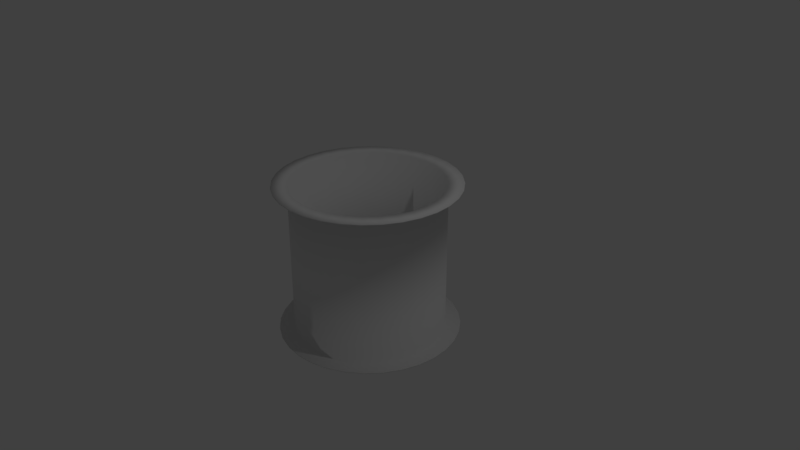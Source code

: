 # Source: pipe.blend  (saved by Blender 2.78.0; exported with 4.5.12 LTS)
import bpy
from mathutils import Matrix  # noqa: F401  (used for matrix-valued properties, if any)

bpy.ops.wm.read_factory_settings(use_empty=True)
scene = bpy.context.scene
scene.name = 'Scene'

# ---- collections
col_collection_1 = bpy.data.collections.new('Collection 1'); scene.collection.children.link(col_collection_1)

# ---- world
world_world = bpy.data.worlds.new('World'); scene.world = world_world
world_world.color = (0.05088, 0.05088, 0.05088)
world_world.use_sun_shadow = False
world_world.sun_shadow_jitter_overblur = 0.0
world_world.cycles.sampling_method = 'MANUAL'

# ---- cameras
cam_camera = bpy.data.cameras.new('Camera')
cam_camera.clip_end = 100.0
cam_camera.lens = 35.0
cam_camera.sensor_width = 32.0
cam_camera.sensor_height = 18.0
cam_camera.ortho_scale = 7.314
cam_camera.dof.focus_distance = 0.0
cam_camera.dof.aperture_fstop = 128.0

# ---- lights
light_lamp = bpy.data.lights.new('Lamp', 'POINT')
light_lamp.transmission_factor = 0.0
light_lamp.cutoff_distance = 30.0
light_lamp.energy = 100.0
light_lamp.shadow_buffer_clip_start = 1.001
light_lamp.shadow_soft_size = 0.1
light_lamp.shadow_maximum_resolution = 0.006
light_lamp.use_absolute_resolution = True

# ---- meshes
me_cylinder = bpy.data.meshes.new('Cylinder')
me_cylinder.from_pydata([(0.0, 1.0, -1.0), (0.0, 1.0, 1.0), (0.1951, 0.9808, -1.0), (0.1951, 0.9808, 1.0), (0.3827, 0.9239, -1.0), (0.3827, 0.9239, 1.0), (0.5556, 0.8315, -1.0), (0.5556, 0.8315, 1.0), (0.7071, 0.7071, -1.0), (0.7071, 0.7071, 1.0), (0.8315, 0.5556, -1.0), (0.8315, 0.5556, 1.0), (0.9239, 0.3827, -1.0), (0.9239, 0.3827, 1.0), (0.9808, 0.1951, -1.0), (0.9808, 0.1951, 1.0), (1.0, 7.55e-08, -1.0), (1.0, 7.55e-08, 1.0), (0.9808, -0.1951, -1.0), (0.9808, -0.1951, 1.0), (0.9239, -0.3827, -1.0), (0.9239, -0.3827, 1.0), (0.8315, -0.5556, -1.0), (0.8315, -0.5556, 1.0), (0.7071, -0.7071, -1.0), (0.7071, -0.7071, 1.0), (0.5556, -0.8315, -1.0), (0.5556, -0.8315, 1.0), (0.3827, -0.9239, -1.0), (0.3827, -0.9239, 1.0), (0.1951, -0.9808, -1.0), (0.1951, -0.9808, 1.0), (-3.258e-07, -1.0, -1.0), (-3.258e-07, -1.0, 1.0), (-0.1951, -0.9808, -1.0), (-0.1951, -0.9808, 1.0), (-0.3827, -0.9239, -1.0), (-0.3827, -0.9239, 1.0), (-0.5556, -0.8315, -1.0), (-0.5556, -0.8315, 1.0), (-0.7071, -0.7071, -1.0), (-0.7071, -0.7071, 1.0), (-0.8315, -0.5556, -1.0), (-0.8315, -0.5556, 1.0), (-0.9239, -0.3827, -1.0), (-0.9239, -0.3827, 1.0), (-0.9808, -0.1951, -1.0), (-0.9808, -0.1951, 1.0), (-1.0, 9.656e-07, -1.0), (-1.0, 9.656e-07, 1.0), (-0.9808, 0.1951, -1.0), (-0.9808, 0.1951, 1.0), (-0.9239, 0.3827, -1.0), (-0.9239, 0.3827, 1.0), (-0.8315, 0.5556, -1.0), (-0.8315, 0.5556, 1.0), (-0.7071, 0.7071, -1.0), (-0.7071, 0.7071, 1.0), (-0.5556, 0.8315, -1.0), (-0.5556, 0.8315, 1.0), (-0.3827, 0.9239, -1.0), (-0.3827, 0.9239, 1.0), (-0.1951, 0.9808, -1.0), (-0.1951, 0.9808, 1.0), (-0.2341, 1.177, 1.0), (-0.4592, 1.109, 1.0), (-0.6667, 0.9978, 1.0), (-0.8485, 0.8485, 1.0), (-0.9978, 0.6667, 1.0), (-1.109, 0.4592, 1.0), (-1.177, 0.2341, 1.0), (-1.2, 1.099e-06, 1.0), (-1.177, -0.2341, 1.0), (-1.109, -0.4592, 1.0), (-0.9978, -0.6667, 1.0), (-0.8485, -0.8485, 1.0), (-0.6667, -0.9978, 1.0), (-0.4592, -1.109, 1.0), (-0.2341, -1.177, 1.0), (-4.244e-07, -1.2, 1.0), (0.2341, -1.177, 1.0), (0.4592, -1.109, 1.0), (0.6667, -0.9978, 1.0), (0.8485, -0.8485, 1.0), (0.9978, -0.6667, 1.0), (1.109, -0.4592, 1.0), (1.177, -0.2341, 1.0), (1.2, 3.099e-08, 1.0), (1.177, 0.2341, 1.0), (1.109, 0.4592, 1.0), (0.9978, 0.6667, 1.0), (0.8485, 0.8485, 1.0), (0.6667, 0.9978, 1.0), (0.4592, 1.109, 1.0), (0.2341, 1.177, 1.0), (-3.334e-08, 1.2, 1.0), (-2.375e-08, 1.2, -1.0), (0.2341, 1.177, -1.0), (0.4592, 1.109, -1.0), (0.6667, 0.9978, -1.0), (0.8485, 0.8485, -1.0), (0.9978, 0.6667, -1.0), (1.109, 0.4592, -1.0), (1.177, 0.2341, -1.0), (1.2, 3.36e-08, -1.0), (1.177, -0.2341, -1.0), (1.109, -0.4592, -1.0), (0.9978, -0.6667, -1.0), (0.8485, -0.8485, -1.0), (0.6667, -0.9978, -1.0), (0.4592, -1.109, -1.0), (0.2341, -1.177, -1.0), (-4.148e-07, -1.2, -1.0), (-0.2341, -1.177, -1.0), (-0.4592, -1.109, -1.0), (-0.6667, -0.9978, -1.0), (-0.8485, -0.8485, -1.0), (-0.9978, -0.6667, -1.0), (-1.109, -0.4592, -1.0), (-1.177, -0.2341, -1.0), (-1.2, 1.102e-06, -1.0), (-1.177, 0.2341, -1.0), (-1.109, 0.4592, -1.0), (-0.9978, 0.6667, -1.0), (-0.8485, 0.8485, -1.0), (-0.6667, 0.9978, -1.0), (-0.4592, 1.109, -1.0), (-0.2341, 1.177, -1.0), (0.0, 0.9932, -1.007), (0.0, 0.9932, 1.007), (0.1938, 0.9741, -1.007), (0.1938, 0.9741, 1.007), (0.3801, 0.9176, -1.007), (0.3801, 0.9176, 1.007), (0.5518, 0.8258, -1.007), (0.5518, 0.8258, 1.007), (0.7023, 0.7023, -1.007), (0.7023, 0.7023, 1.007), (0.8258, 0.5518, -1.007), (0.8258, 0.5518, 1.007), (0.9176, 0.3801, -1.007), (0.9176, 0.3801, 1.007), (0.9741, 0.1938, -1.007), (0.9741, 0.1938, 1.007), (0.9932, 7.55e-08, -1.007), (0.9932, 7.55e-08, 1.007), (0.9741, -0.1938, -1.007), (0.9741, -0.1938, 1.007), (0.9176, -0.3801, -1.007), (0.9176, -0.3801, 1.007), (0.8258, -0.5518, -1.007), (0.8258, -0.5518, 1.007), (0.7023, -0.7023, -1.007), (0.7023, -0.7023, 1.007), (0.5518, -0.8258, -1.007), (0.5518, -0.8258, 1.007), (0.3801, -0.9176, -1.007), (0.3801, -0.9176, 1.007), (0.1938, -0.9741, -1.007), (0.1938, -0.9741, 1.007), (-3.258e-07, -0.9932, -1.007), (-3.258e-07, -0.9932, 1.007), (-0.1938, -0.9741, -1.007), (-0.1938, -0.9741, 1.007), (-0.3801, -0.9176, -1.007), (-0.3801, -0.9176, 1.007), (-0.5518, -0.8258, -1.007), (-0.5518, -0.8258, 1.007), (-0.7023, -0.7023, -1.007), (-0.7023, -0.7023, 1.007), (-0.8258, -0.5518, -1.007), (-0.8258, -0.5518, 1.007), (-0.9176, -0.3801, -1.007), (-0.9176, -0.3801, 1.007), (-0.9741, -0.1938, -1.007), (-0.9741, -0.1938, 1.007), (-0.9932, 9.656e-07, -1.007), (-0.9932, 9.656e-07, 1.007), (-0.9741, 0.1938, -1.007), (-0.9741, 0.1938, 1.007), (-0.9176, 0.3801, -1.007), (-0.9176, 0.3801, 1.007), (-0.8258, 0.5518, -1.007), (-0.8258, 0.5518, 1.007), (-0.7023, 0.7023, -1.007), (-0.7023, 0.7023, 1.007), (-0.5518, 0.8258, -1.007), (-0.5518, 0.8258, 1.007), (-0.3801, 0.9176, -1.007), (-0.3801, 0.9176, 1.007), (-0.1938, 0.9741, -1.007), (-0.1938, 0.9741, 1.007), (-0.2341, 1.177, 1.01), (-0.4592, 1.109, 1.01), (-0.6667, 0.9978, 1.01), (-0.8485, 0.8485, 1.01), (-0.9978, 0.6667, 1.01), (-1.109, 0.4592, 1.01), (-1.177, 0.2341, 1.01), (-1.2, 1.099e-06, 1.01), (-1.177, -0.2341, 1.01), (-1.109, -0.4592, 1.01), (-0.9978, -0.6667, 1.01), (-0.8485, -0.8485, 1.01), (-0.6667, -0.9978, 1.01), (-0.4592, -1.109, 1.01), (-0.2341, -1.177, 1.01), (-4.244e-07, -1.2, 1.01), (0.2341, -1.177, 1.01), (0.4592, -1.109, 1.01), (0.6667, -0.9978, 1.01), (0.8485, -0.8485, 1.01), (0.9978, -0.6667, 1.01), (1.109, -0.4592, 1.01), (1.177, -0.2341, 1.01), (1.2, 3.099e-08, 1.01), (1.177, 0.2341, 1.01), (1.109, 0.4592, 1.01), (0.9978, 0.6667, 1.01), (0.8485, 0.8485, 1.01), (0.6667, 0.9978, 1.01), (0.4592, 1.109, 1.01), (0.2341, 1.177, 1.01), (-3.334e-08, 1.2, 1.01), (-2.375e-08, 1.2, -1.01), (0.2341, 1.177, -1.01), (0.4592, 1.109, -1.01), (0.6667, 0.9978, -1.01), (0.8485, 0.8485, -1.01), (0.9978, 0.6667, -1.01), (1.109, 0.4592, -1.01), (1.177, 0.2341, -1.01), (1.2, 3.36e-08, -1.01), (1.177, -0.2341, -1.01), (1.109, -0.4592, -1.01), (0.9978, -0.6667, -1.01), (0.8485, -0.8485, -1.01), (0.6667, -0.9978, -1.01), (0.4592, -1.109, -1.01), (0.2341, -1.177, -1.01), (-4.148e-07, -1.2, -1.01), (-0.2341, -1.177, -1.01), (-0.4592, -1.109, -1.01), (-0.6667, -0.9978, -1.01), (-0.8485, -0.8485, -1.01), (-0.9978, -0.6667, -1.01), (-1.109, -0.4592, -1.01), (-1.177, -0.2341, -1.01), (-1.2, 1.102e-06, -1.01), (-1.177, 0.2341, -1.01), (-1.109, 0.4592, -1.01), (-0.9978, 0.6667, -1.01), (-0.8485, 0.8485, -1.01), (-0.6667, 0.9978, -1.01), (-0.4592, 1.109, -1.01), (-0.2341, 1.177, -1.01)], [], [(0, 1, 3, 2), (2, 3, 5, 4), (4, 5, 7, 6), (6, 7, 9, 8), (8, 9, 11, 10), (10, 11, 13, 12), (12, 13, 15, 14), (14, 15, 17, 16), (16, 17, 19, 18), (18, 19, 21, 20), (20, 21, 23, 22), (22, 23, 25, 24), (24, 25, 27, 26), (26, 27, 29, 28), (28, 29, 31, 30), (30, 31, 33, 32), (32, 33, 35, 34), (34, 35, 37, 36), (36, 37, 39, 38), (38, 39, 41, 40), (40, 41, 43, 42), (42, 43, 45, 44), (44, 45, 47, 46), (46, 47, 49, 48), (48, 49, 51, 50), (50, 51, 53, 52), (52, 53, 55, 54), (54, 55, 57, 56), (56, 57, 59, 58), (58, 59, 61, 60), (60, 61, 63, 62), (62, 63, 1, 0), (25, 23, 84, 83), (49, 47, 72, 71), (29, 27, 82, 81), (35, 33, 79, 78), (59, 57, 67, 66), (21, 19, 86, 85), (45, 43, 74, 73), (63, 61, 65, 64), (7, 5, 93, 92), (31, 29, 81, 80), (11, 9, 91, 90), (17, 15, 88, 87), (41, 39, 76, 75), (3, 1, 95, 94), (27, 25, 83, 82), (51, 49, 71, 70), (13, 11, 90, 89), (55, 53, 69, 68), (61, 59, 66, 65), (23, 21, 85, 84), (1, 63, 64, 95), (9, 7, 92, 91), (33, 31, 80, 79), (57, 55, 68, 67), (37, 35, 78, 77), (43, 41, 75, 74), (5, 3, 94, 93), (47, 45, 73, 72), (53, 51, 70, 69), (15, 13, 89, 88), (39, 37, 77, 76), (19, 17, 87, 86), (8, 10, 101, 100), (26, 28, 110, 109), (44, 46, 119, 118), (0, 2, 97, 96), (62, 0, 96, 127), (18, 20, 106, 105), (36, 38, 115, 114), (54, 56, 124, 123), (10, 12, 102, 101), (28, 30, 111, 110), (46, 48, 120, 119), (2, 4, 98, 97), (20, 22, 107, 106), (38, 40, 116, 115), (56, 58, 125, 124), (12, 14, 103, 102), (30, 32, 112, 111), (48, 50, 121, 120), (4, 6, 99, 98), (22, 24, 108, 107), (40, 42, 117, 116), (58, 60, 126, 125), (14, 16, 104, 103), (32, 34, 113, 112), (50, 52, 122, 121), (6, 8, 100, 99), (24, 26, 109, 108), (42, 44, 118, 117), (60, 62, 127, 126), (16, 18, 105, 104), (34, 36, 114, 113), (52, 54, 123, 122), (128, 130, 131, 129), (130, 132, 133, 131), (132, 134, 135, 133), (134, 136, 137, 135), (136, 138, 139, 137), (138, 140, 141, 139), (140, 142, 143, 141), (142, 144, 145, 143), (144, 146, 147, 145), (146, 148, 149, 147), (148, 150, 151, 149), (150, 152, 153, 151), (152, 154, 155, 153), (154, 156, 157, 155), (156, 158, 159, 157), (158, 160, 161, 159), (160, 162, 163, 161), (162, 164, 165, 163), (164, 166, 167, 165), (166, 168, 169, 167), (168, 170, 171, 169), (170, 172, 173, 171), (172, 174, 175, 173), (174, 176, 177, 175), (176, 178, 179, 177), (178, 180, 181, 179), (180, 182, 183, 181), (182, 184, 185, 183), (184, 186, 187, 185), (186, 188, 189, 187), (188, 190, 191, 189), (190, 128, 129, 191), (153, 211, 212, 151), (177, 199, 200, 175), (157, 209, 210, 155), (163, 206, 207, 161), (187, 194, 195, 185), (149, 213, 214, 147), (173, 201, 202, 171), (191, 192, 193, 189), (135, 220, 221, 133), (159, 208, 209, 157), (139, 218, 219, 137), (145, 215, 216, 143), (169, 203, 204, 167), (131, 222, 223, 129), (155, 210, 211, 153), (179, 198, 199, 177), (141, 217, 218, 139), (183, 196, 197, 181), (189, 193, 194, 187), (151, 212, 213, 149), (129, 223, 192, 191), (137, 219, 220, 135), (161, 207, 208, 159), (185, 195, 196, 183), (165, 205, 206, 163), (171, 202, 203, 169), (133, 221, 222, 131), (175, 200, 201, 173), (181, 197, 198, 179), (143, 216, 217, 141), (167, 204, 205, 165), (147, 214, 215, 145), (136, 228, 229, 138), (154, 237, 238, 156), (172, 246, 247, 174), (128, 224, 225, 130), (190, 255, 224, 128), (146, 233, 234, 148), (164, 242, 243, 166), (182, 251, 252, 184), (138, 229, 230, 140), (156, 238, 239, 158), (174, 247, 248, 176), (130, 225, 226, 132), (148, 234, 235, 150), (166, 243, 244, 168), (184, 252, 253, 186), (140, 230, 231, 142), (158, 239, 240, 160), (176, 248, 249, 178), (132, 226, 227, 134), (150, 235, 236, 152), (168, 244, 245, 170), (186, 253, 254, 188), (142, 231, 232, 144), (160, 240, 241, 162), (178, 249, 250, 180), (134, 227, 228, 136), (152, 236, 237, 154), (170, 245, 246, 172), (188, 254, 255, 190), (144, 232, 233, 146), (162, 241, 242, 164), (180, 250, 251, 182), (64, 65, 193, 192), (66, 67, 195, 194), (68, 69, 197, 196), (70, 71, 199, 198), (72, 73, 201, 200), (74, 75, 203, 202), (76, 77, 205, 204), (78, 79, 207, 206), (80, 81, 209, 208), (82, 83, 211, 210), (84, 85, 213, 212), (86, 87, 215, 214), (88, 89, 217, 216), (90, 91, 219, 218), (92, 93, 221, 220), (67, 68, 196, 195), (69, 70, 198, 197), (85, 86, 214, 213), (87, 88, 216, 215), (77, 78, 206, 205), (79, 80, 208, 207), (94, 95, 223, 222), (71, 72, 200, 199), (89, 90, 218, 217), (95, 64, 192, 223), (81, 82, 210, 209), (73, 74, 202, 201), (91, 92, 220, 219), (65, 66, 194, 193), (83, 84, 212, 211), (75, 76, 204, 203), (93, 94, 222, 221), (96, 97, 225, 224), (97, 98, 226, 225), (98, 99, 227, 226), (99, 100, 228, 227), (100, 101, 229, 228), (101, 102, 230, 229), (102, 103, 231, 230), (103, 104, 232, 231), (104, 105, 233, 232), (105, 106, 234, 233), (106, 107, 235, 234), (107, 108, 236, 235), (108, 109, 237, 236), (109, 110, 238, 237), (110, 111, 239, 238), (111, 112, 240, 239), (112, 113, 241, 240), (113, 114, 242, 241), (114, 115, 243, 242), (115, 116, 244, 243), (116, 117, 245, 244), (117, 118, 246, 245), (118, 119, 247, 246), (119, 120, 248, 247), (120, 121, 249, 248), (121, 122, 250, 249), (122, 123, 251, 250), (123, 124, 252, 251), (124, 125, 253, 252), (125, 126, 254, 253), (126, 127, 255, 254), (127, 96, 224, 255)])
me_cylinder.polygons.foreach_set('use_smooth', [True] * 256)
me_cylinder.use_remesh_preserve_volume = False
me_cylinder.use_remesh_preserve_attributes = False
me_cylinder.use_mirror_vertex_groups = False
me_cylinder.update()

# ---- objects
ob_cylinder = bpy.data.objects.new('Cylinder', me_cylinder)
ob_lamp = bpy.data.objects.new('Lamp', light_lamp)
ob_camera = bpy.data.objects.new('Camera', cam_camera)

# ---- transforms, parenting, visibility, modifiers, constraints
ob_cylinder.location = (0.0, 0.0, 0.0)
ob_cylinder.lineart.crease_threshold = 0.0
ob_lamp.location = (4.076, 1.005, 5.904)
ob_lamp.rotation_euler = (0.6503, 0.05522, 1.866)
ob_lamp.lock_rotations_4d = False
ob_lamp.empty_display_type = 'ARROWS'
ob_lamp.color = (0.0, 0.0, 0.0, 0.0)
ob_lamp.lineart.crease_threshold = 0.0
ob_camera.location = (7.481, -6.508, 5.344)
ob_camera.rotation_euler = (1.109, 0.0, 0.8149)
ob_camera.lock_rotations_4d = False
ob_camera.empty_display_type = 'ARROWS'
ob_camera.color = (0.0, 0.0, 0.0, 0.0)
ob_camera.display_type = 'WIRE'
ob_camera.lineart.crease_threshold = 0.0

# ---- collection membership
col_collection_1.objects.link(ob_cylinder)
col_collection_1.objects.link(ob_lamp)
col_collection_1.objects.link(ob_camera)

# ---- scene / render settings (as saved in the file)
scene.camera = ob_camera
scene.frame_start = 1; scene.frame_end = 250; scene.frame_set(1)
scene.render.engine = 'BLENDER_EEVEE_NEXT'
scene.render.resolution_percentage = 50
scene.render.dither_intensity = 0.0
scene.cycles.use_denoising = False
scene.cycles.samples = 128
scene.cycles.sampling_pattern = 'TABULATED_SOBOL'
scene.cycles.light_sampling_threshold = 0.0
scene.cycles.use_adaptive_sampling = False
scene.cycles.use_light_tree = False
scene.cycles.blur_glossy = 0.0
scene.cycles.sample_clamp_indirect = 0.0
scene.view_settings.view_transform = 'Standard'
bpy.context.view_layer.update()
